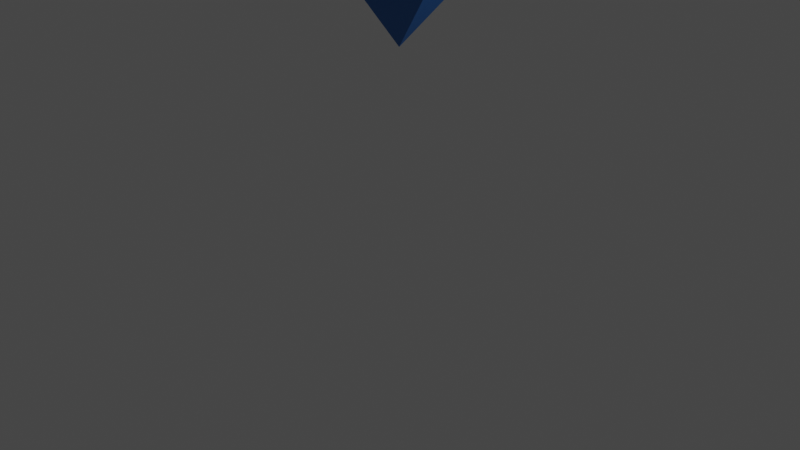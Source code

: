# Source: arrow.blend  (saved by Blender 3.5.10; exported with 4.5.12 LTS)
import bpy
from mathutils import Matrix  # noqa: F401  (used for matrix-valued properties, if any)

bpy.ops.wm.read_factory_settings(use_empty=True)
scene = bpy.context.scene
scene.name = 'Scene'

# ---- collections
col_collection = bpy.data.collections.new('Collection'); scene.collection.children.link(col_collection)

# ---- materials (node trees are filled in below, after node groups)
mat_truck = bpy.data.materials.new('truck')
mat_truck.alpha_threshold = 0.0
mat_truck.use_transparent_shadow = False
mat_truck.roughness = 0.5
mat_truck.line_color = (0.0, 0.0, 0.0, 1.0)

# ---- material node trees
mat_truck.use_nodes = True; mat_truck.node_tree.nodes.clear()
_N = mat_truck.node_tree.nodes; _L = mat_truck.node_tree.links
n0 = _N.new('ShaderNodeOutputMaterial'); n0.name = 'Material Output'; n0.location = (300, 300)
n1 = _N.new('ShaderNodeBsdfPrincipled'); n1.name = 'Principled BSDF'; n1.location = (10, 300)
n1.distribution = 'GGX'
n1.subsurface_method = 'RANDOM_WALK_SKIN'
n1.inputs[0].default_value = (0.01543, 0.1489, 0.477, 1.0)
n1.inputs[3].default_value = 1.45
n1.inputs[27].default_value = (0.0, 0.0, 0.0, 1.0)
n1.inputs[28].default_value = 1.0
_L.new(n1.outputs[0], n0.inputs[0])
n0.is_active_output = True

# ---- world
world_world = bpy.data.worlds.new('World'); scene.world = world_world
world_world.use_nodes = True; world_world.node_tree.nodes.clear()
_N = world_world.node_tree.nodes; _L = world_world.node_tree.links
n0 = _N.new('ShaderNodeOutputWorld'); n0.name = 'World Output'; n0.location = (300, 300)
n1 = _N.new('ShaderNodeBackground'); n1.name = 'Background'; n1.location = (10, 300)
n1.inputs[0].default_value = (0.05088, 0.05088, 0.05088, 1.0)
_L.new(n1.outputs[0], n0.inputs[0])
n0.is_active_output = True
world_world.color = (0.05088, 0.05088, 0.05088)
world_world.use_sun_shadow = False
world_world.sun_shadow_jitter_overblur = 0.0

# ---- cameras
cam_camera = bpy.data.cameras.new('Camera')
cam_camera.clip_end = 100.0
cam_camera.ortho_scale = 7.314

# ---- lights
light_light = bpy.data.lights.new('Light', 'POINT')
light_light.transmission_factor = 0.0
light_light.energy = 1000.0
light_light.shadow_soft_size = 0.1
light_light.shadow_maximum_resolution = 0.006
light_light.use_absolute_resolution = True

# ---- meshes
me_cube = bpy.data.meshes.new('Cube')
me_cube.from_pydata([(1.404, 1.404, 1.0), (1.024, 1.024, -1.048), (1.404, -1.404, 1.0), (1.024, -1.024, -1.048), (-1.404, 1.404, 1.0), (-1.024, 1.024, -1.048), (-1.404, -1.404, 1.0), (-1.024, -1.024, -1.048), (1.391, 1.391, 0.6522), (1.357, 1.357, 0.3216), (1.307, 1.307, 0.01999), (1.247, 1.247, -0.2466), (1.182, 1.182, -0.478), (1.12, 1.12, -0.68), (1.065, 1.065, -0.8642), (-1.065, -1.065, -0.8642), (-1.12, -1.12, -0.68), (-1.182, -1.182, -0.478), (-1.247, -1.247, -0.2466), (-1.307, -1.307, 0.01999), (-1.357, -1.357, 0.3216), (-1.391, -1.391, 0.6522), (1.391, -1.391, 0.6522), (1.357, -1.357, 0.3216), (1.307, -1.307, 0.01999), (1.247, -1.247, -0.2466), (1.182, -1.182, -0.478), (1.12, -1.12, -0.68), (1.065, -1.065, -0.8642), (-1.391, 1.391, 0.6522), (-1.357, 1.357, 0.3216), (-1.307, 1.307, 0.01999), (-1.247, 1.247, -0.2466), (-1.182, 1.182, -0.478), (-1.12, 1.12, -0.68), (-1.065, 1.065, -0.8642), (2.865, 1.024, -1.048), (2.865, -1.024, -1.048), (-2.865, 1.024, -1.048), (-2.865, -1.024, -1.048), (0.0, 0.0, -1.947)], [], [(0, 4, 6, 2), (22, 2, 6, 21), (21, 6, 4, 29), (5, 1, 3, 7), (8, 0, 2, 22), (29, 4, 0, 8), (5, 35, 14, 1), (35, 34, 13, 14), (34, 33, 12, 13), (33, 32, 11, 12), (32, 31, 10, 11), (31, 30, 9, 10), (30, 29, 8, 9), (1, 14, 28, 3), (14, 13, 27, 28), (13, 12, 26, 27), (12, 11, 25, 26), (11, 10, 24, 25), (10, 9, 23, 24), (9, 8, 22, 23), (7, 15, 35, 5), (15, 16, 34, 35), (16, 17, 33, 34), (17, 18, 32, 33), (18, 19, 31, 32), (19, 20, 30, 31), (20, 21, 29, 30), (3, 28, 15, 7), (28, 27, 16, 15), (27, 26, 17, 16), (26, 25, 18, 17), (25, 24, 19, 18), (24, 23, 20, 19), (23, 22, 21, 20), (1, 3, 37, 36), (7, 5, 38, 39), (36, 37, 40), (39, 38, 40), (7, 39, 40, 37, 3), (1, 36, 40, 38, 5)])
_uv = me_cube.uv_layers.new(name='UVMap')
_uv.uv.foreach_set('vector', [0.625, 0.5, 0.875, 0.5, 0.875, 0.75, 0.625, 0.75, 0.5938, 0.75, 0.625, 0.75, 0.625, 1.0, 0.5938, 1.0, 0.5938, 0.0, 0.625, 0.0, 0.625, 0.25, 0.5938, 0.25, 0.125, 0.5, 0.375, 0.5, 0.375, 0.75, 0.125, 0.75, 0.5938, 0.5, 0.625, 0.5, 0.625, 0.75, 0.5938, 0.75, 0.5938, 0.25, 0.625, 0.25, 0.625, 0.5, 0.5938, 0.5, 0.375, 0.25, 0.4062, 0.25, 0.4062, 0.5, 0.375, 0.5, 0.4062, 0.25, 0.4375, 0.25, 0.4375, 0.5, 0.4062, 0.5, 0.4375, 0.25, 0.4688, 0.25, 0.4688, 0.5, 0.4375, 0.5, 0.4688, 0.25, 0.5, 0.25, 0.5, 0.5, 0.4688, 0.5, 0.5, 0.25, 0.5312, 0.25, 0.5312, 0.5, 0.5, 0.5, 0.5312, 0.25, 0.5625, 0.25, 0.5625, 0.5, 0.5312, 0.5, 0.5625, 0.25, 0.5938, 0.25, 0.5938, 0.5, 0.5625, 0.5, 0.375, 0.5, 0.4062, 0.5, 0.4062, 0.75, 0.375, 0.75, 0.4062, 0.5, 0.4375, 0.5, 0.4375, 0.75, 0.4062, 0.75, 0.4375, 0.5, 0.4688, 0.5, 0.4688, 0.75, 0.4375, 0.75, 0.4688, 0.5, 0.5, 0.5, 0.5, 0.75, 0.4688, 0.75, 0.5, 0.5, 0.5312, 0.5, 0.5312, 0.75, 0.5, 0.75, 0.5312, 0.5, 0.5625, 0.5, 0.5625, 0.75, 0.5312, 0.75, 0.5625, 0.5, 0.5938, 0.5, 0.5938, 0.75, 0.5625, 0.75, 0.375, 0.0, 0.4062, 0.0, 0.4062, 0.25, 0.375, 0.25, 0.4062, 0.0, 0.4375, 0.0, 0.4375, 0.25, 0.4062, 0.25, 0.4375, 0.0, 0.4688, 0.0, 0.4688, 0.25, 0.4375, 0.25, 0.4688, 0.0, 0.5, 0.0, 0.5, 0.25, 0.4688, 0.25, 0.5, 0.0, 0.5312, 0.0, 0.5312, 0.25, 0.5, 0.25, 0.5312, 0.0, 0.5625, 0.0, 0.5625, 0.25, 0.5312, 0.25, 0.5625, 0.0, 0.5938, 0.0, 0.5938, 0.25, 0.5625, 0.25, 0.375, 0.75, 0.4062, 0.75, 0.4062, 1.0, 0.375, 1.0, 0.4062, 0.75, 0.4375, 0.75, 0.4375, 1.0, 0.4062, 1.0, 0.4375, 0.75, 0.4688, 0.75, 0.4688, 1.0, 0.4375, 1.0, 0.4688, 0.75, 0.5, 0.75, 0.5, 1.0, 0.4688, 1.0, 0.5, 0.75, 0.5312, 0.75, 0.5312, 1.0, 0.5, 1.0, 0.5312, 0.75, 0.5625, 0.75, 0.5625, 1.0, 0.5312, 1.0, 0.5625, 0.75, 0.5938, 0.75, 0.5938, 1.0, 0.5625, 1.0, 0.375, 0.5, 0.375, 0.75, 0.375, 0.75, 0.375, 0.5, 0.125, 0.75, 0.125, 0.5, 0.125, 0.5, 0.125, 0.75, 0.375, 0.5, 0.375, 0.75, 0.375, 0.5, 0.125, 0.75, 0.125, 0.5, 0.125, 0.75, 0.0, 0.0, 0.0, 0.0, 0.0, 0.0, 0.0, 0.0, 0.0, 0.0, 0.0, 0.0, 0.0, 0.0, 0.0, 0.0, 0.0, 0.0, 0.0, 0.0])
me_cube.materials.append(mat_truck)
me_cube.use_mirror_vertex_groups = False
me_cube.update()

# ---- objects
ob_cube = bpy.data.objects.new('Cube', me_cube)
ob_light = bpy.data.objects.new('Light', light_light)
ob_camera = bpy.data.objects.new('Camera', cam_camera)

# ---- transforms, parenting, visibility, modifiers, constraints
ob_cube.location = (0.0, 0.0, 3.669)
ob_cube.scale = (0.2565, 0.2565, 0.96)
ob_cube.lock_rotations_4d = False
ob_cube.empty_display_type = 'ARROWS'
ob_cube.lineart.crease_threshold = 0.0
ob_light.location = (4.076, 1.005, 5.904)
ob_light.rotation_euler = (0.6503, 0.05522, 1.866)
ob_light.lock_rotations_4d = False
ob_light.empty_display_type = 'ARROWS'
ob_light.color = (0.0, 0.0, 0.0, 0.0)
ob_light.lineart.crease_threshold = 0.0
ob_camera.location = (7.359, -6.926, 4.958)
ob_camera.rotation_euler = (1.109, 0.0, 0.8149)
ob_camera.lock_rotations_4d = False
ob_camera.empty_display_type = 'ARROWS'
ob_camera.color = (0.0, 0.0, 0.0, 0.0)
ob_camera.display_type = 'WIRE'
ob_camera.lineart.crease_threshold = 0.0

# ---- collection membership
col_collection.objects.link(ob_cube)
col_collection.objects.link(ob_light)
col_collection.objects.link(ob_camera)

# ---- scene / render settings (as saved in the file)
scene.camera = ob_camera
scene.frame_start = 1; scene.frame_end = 250; scene.frame_set(1)
scene.render.engine = 'BLENDER_EEVEE_NEXT'
scene.cycles.sampling_pattern = 'TABULATED_SOBOL'
scene.view_settings.view_transform = 'Filmic'
bpy.context.view_layer.update()
